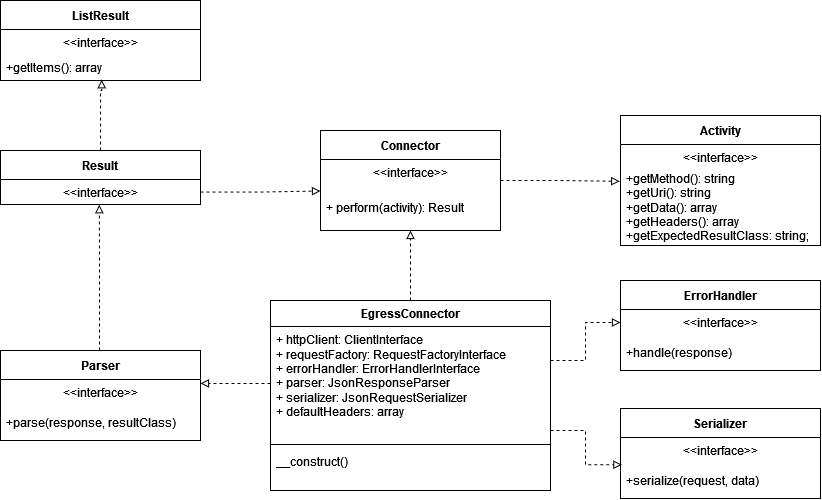

The diagram above was exported from draw.io. Its source (the exported page's mxGraphModel, read from the mxfile embedded in the PNG):
<mxGraphModel dx="1761" dy="464" grid="1" gridSize="10" guides="1" tooltips="1" connect="1" arrows="1" fold="1" page="1" pageScale="1" pageWidth="827" pageHeight="1169" math="0" shadow="0">
  <root>
    <mxCell id="0" />
    <mxCell id="1" parent="0" />
    <mxCell id="vE24oWqSTmOk0UfnK52F-87" style="edgeStyle=orthogonalEdgeStyle;rounded=0;orthogonalLoop=1;jettySize=auto;html=1;entryX=0.5;entryY=1;entryDx=0;entryDy=0;entryPerimeter=0;endArrow=block;endFill=0;dashed=1;" parent="1" source="vE24oWqSTmOk0UfnK52F-1" target="vE24oWqSTmOk0UfnK52F-10" edge="1">
      <mxGeometry relative="1" as="geometry" />
    </mxCell>
    <mxCell id="vE24oWqSTmOk0UfnK52F-1" value="EgressConnector" style="swimlane;fontStyle=1;align=center;verticalAlign=top;childLayout=stackLayout;horizontal=1;startSize=26;horizontalStack=0;resizeParent=1;resizeParentMax=0;resizeLast=0;collapsible=1;marginBottom=0;whiteSpace=wrap;html=1;" parent="1" vertex="1">
      <mxGeometry x="210" y="380" width="280" height="190" as="geometry" />
    </mxCell>
    <mxCell id="vE24oWqSTmOk0UfnK52F-2" value="&lt;div&gt;+ httpClient: ClientInterface&lt;/div&gt;&lt;div&gt;+ requestFactory: RequestFactoryInterface&lt;/div&gt;&lt;div&gt;+ errorHandler: ErrorHandlerInterface&lt;/div&gt;&lt;div&gt;+ parser: JsonResponseParser&lt;/div&gt;&lt;div&gt;+ serializer: JsonRequestSerializer&lt;/div&gt;&lt;div&gt;+ defaultHeaders: array&lt;br&gt;&lt;/div&gt;&lt;div&gt;&lt;br&gt;&lt;/div&gt;" style="text;strokeColor=none;fillColor=none;align=left;verticalAlign=top;spacingLeft=4;spacingRight=4;overflow=hidden;rotatable=0;points=[[0,0.5],[1,0.5]];portConstraint=eastwest;whiteSpace=wrap;html=1;" parent="vE24oWqSTmOk0UfnK52F-1" vertex="1">
      <mxGeometry y="26" width="280" height="114" as="geometry" />
    </mxCell>
    <mxCell id="vE24oWqSTmOk0UfnK52F-3" value="" style="line;strokeWidth=1;fillColor=none;align=left;verticalAlign=middle;spacingTop=-1;spacingLeft=3;spacingRight=3;rotatable=0;labelPosition=right;points=[];portConstraint=eastwest;strokeColor=inherit;" parent="vE24oWqSTmOk0UfnK52F-1" vertex="1">
      <mxGeometry y="140" width="280" height="8" as="geometry" />
    </mxCell>
    <mxCell id="vE24oWqSTmOk0UfnK52F-4" value="__construct()" style="text;strokeColor=none;fillColor=none;align=left;verticalAlign=top;spacingLeft=4;spacingRight=4;overflow=hidden;rotatable=0;points=[[0,0.5],[1,0.5]];portConstraint=eastwest;whiteSpace=wrap;html=1;" parent="vE24oWqSTmOk0UfnK52F-1" vertex="1">
      <mxGeometry y="148" width="280" height="42" as="geometry" />
    </mxCell>
    <mxCell id="vE24oWqSTmOk0UfnK52F-90" style="edgeStyle=orthogonalEdgeStyle;rounded=0;orthogonalLoop=1;jettySize=auto;html=1;entryX=-0.004;entryY=0.155;entryDx=0;entryDy=0;entryPerimeter=0;endArrow=block;endFill=0;dashed=1;" parent="1" source="vE24oWqSTmOk0UfnK52F-8" target="vE24oWqSTmOk0UfnK52F-23" edge="1">
      <mxGeometry relative="1" as="geometry" />
    </mxCell>
    <mxCell id="vE24oWqSTmOk0UfnK52F-8" value="Connector" style="swimlane;fontStyle=1;align=center;verticalAlign=middle;childLayout=stackLayout;horizontal=1;startSize=29;horizontalStack=0;resizeParent=1;resizeParentMax=0;resizeLast=0;collapsible=0;marginBottom=0;html=1;whiteSpace=wrap;" parent="1" vertex="1">
      <mxGeometry x="260" y="210" width="180" height="100" as="geometry" />
    </mxCell>
    <mxCell id="vE24oWqSTmOk0UfnK52F-9" value="&amp;lt;&amp;lt;interface&amp;gt;&amp;gt;" style="text;html=1;strokeColor=none;fillColor=none;align=center;verticalAlign=middle;spacingLeft=4;spacingRight=4;overflow=hidden;rotatable=0;points=[[0,0.5],[1,0.5]];portConstraint=eastwest;whiteSpace=wrap;" parent="vE24oWqSTmOk0UfnK52F-8" vertex="1">
      <mxGeometry y="29" width="180" height="25" as="geometry" />
    </mxCell>
    <mxCell id="vE24oWqSTmOk0UfnK52F-10" value="+ perform(activity): Result" style="text;html=1;strokeColor=none;fillColor=none;align=left;verticalAlign=middle;spacingLeft=4;spacingRight=4;overflow=hidden;rotatable=0;points=[[0,0.5],[1,0.5]];portConstraint=eastwest;whiteSpace=wrap;" parent="vE24oWqSTmOk0UfnK52F-8" vertex="1">
      <mxGeometry y="54" width="180" height="46" as="geometry" />
    </mxCell>
    <mxCell id="vE24oWqSTmOk0UfnK52F-77" style="edgeStyle=orthogonalEdgeStyle;rounded=0;orthogonalLoop=1;jettySize=auto;html=1;entryX=0.506;entryY=0.971;entryDx=0;entryDy=0;entryPerimeter=0;endArrow=block;endFill=0;dashed=1;" parent="1" source="vE24oWqSTmOk0UfnK52F-17" target="vE24oWqSTmOk0UfnK52F-26" edge="1">
      <mxGeometry relative="1" as="geometry">
        <Array as="points">
          <mxPoint x="40" y="170" />
          <mxPoint x="41" y="170" />
        </Array>
      </mxGeometry>
    </mxCell>
    <mxCell id="vE24oWqSTmOk0UfnK52F-17" value="Result" style="swimlane;fontStyle=1;align=center;verticalAlign=middle;childLayout=stackLayout;horizontal=1;startSize=29;horizontalStack=0;resizeParent=1;resizeParentMax=0;resizeLast=0;collapsible=0;marginBottom=0;html=1;whiteSpace=wrap;" parent="1" vertex="1">
      <mxGeometry x="-60" y="230" width="200" height="54" as="geometry" />
    </mxCell>
    <mxCell id="vE24oWqSTmOk0UfnK52F-18" value="&amp;lt;&amp;lt;interface&amp;gt;&amp;gt;" style="text;html=1;strokeColor=none;fillColor=none;align=center;verticalAlign=middle;spacingLeft=4;spacingRight=4;overflow=hidden;rotatable=0;points=[[0,0.5],[1,0.5]];portConstraint=eastwest;whiteSpace=wrap;" parent="vE24oWqSTmOk0UfnK52F-17" vertex="1">
      <mxGeometry y="29" width="200" height="25" as="geometry" />
    </mxCell>
    <mxCell id="vE24oWqSTmOk0UfnK52F-21" value="Activity" style="swimlane;fontStyle=1;align=center;verticalAlign=middle;childLayout=stackLayout;horizontal=1;startSize=29;horizontalStack=0;resizeParent=1;resizeParentMax=0;resizeLast=0;collapsible=0;marginBottom=0;html=1;whiteSpace=wrap;" parent="1" vertex="1">
      <mxGeometry x="560" y="195" width="200" height="130" as="geometry" />
    </mxCell>
    <mxCell id="vE24oWqSTmOk0UfnK52F-22" value="&amp;lt;&amp;lt;interface&amp;gt;&amp;gt;" style="text;html=1;strokeColor=none;fillColor=none;align=center;verticalAlign=middle;spacingLeft=4;spacingRight=4;overflow=hidden;rotatable=0;points=[[0,0.5],[1,0.5]];portConstraint=eastwest;whiteSpace=wrap;" parent="vE24oWqSTmOk0UfnK52F-21" vertex="1">
      <mxGeometry y="29" width="200" height="25" as="geometry" />
    </mxCell>
    <mxCell id="vE24oWqSTmOk0UfnK52F-23" value="&lt;div&gt;+getMethod(): string&lt;/div&gt;&lt;div&gt;+getUri(): string&lt;/div&gt;&lt;div&gt;+getData(): array&lt;/div&gt;&lt;div&gt;+getHeaders(): array&lt;/div&gt;&lt;div&gt;+getExpectedResultClass: string;&lt;br&gt;&lt;/div&gt;" style="text;html=1;strokeColor=none;fillColor=none;align=left;verticalAlign=middle;spacingLeft=4;spacingRight=4;overflow=hidden;rotatable=0;points=[[0,0.5],[1,0.5]];portConstraint=eastwest;whiteSpace=wrap;" parent="vE24oWqSTmOk0UfnK52F-21" vertex="1">
      <mxGeometry y="54" width="200" height="76" as="geometry" />
    </mxCell>
    <mxCell id="vE24oWqSTmOk0UfnK52F-24" value="ListResult" style="swimlane;fontStyle=1;align=center;verticalAlign=middle;childLayout=stackLayout;horizontal=1;startSize=29;horizontalStack=0;resizeParent=1;resizeParentMax=0;resizeLast=0;collapsible=0;marginBottom=0;html=1;whiteSpace=wrap;" parent="1" vertex="1">
      <mxGeometry x="-60" y="80" width="200" height="80" as="geometry" />
    </mxCell>
    <mxCell id="vE24oWqSTmOk0UfnK52F-25" value="&amp;lt;&amp;lt;interface&amp;gt;&amp;gt;" style="text;html=1;strokeColor=none;fillColor=none;align=center;verticalAlign=middle;spacingLeft=4;spacingRight=4;overflow=hidden;rotatable=0;points=[[0,0.5],[1,0.5]];portConstraint=eastwest;whiteSpace=wrap;" parent="vE24oWqSTmOk0UfnK52F-24" vertex="1">
      <mxGeometry y="29" width="200" height="25" as="geometry" />
    </mxCell>
    <mxCell id="vE24oWqSTmOk0UfnK52F-26" value="+getItems(): array" style="text;html=1;strokeColor=none;fillColor=none;align=left;verticalAlign=middle;spacingLeft=4;spacingRight=4;overflow=hidden;rotatable=0;points=[[0,0.5],[1,0.5]];portConstraint=eastwest;whiteSpace=wrap;" parent="vE24oWqSTmOk0UfnK52F-24" vertex="1">
      <mxGeometry y="54" width="200" height="26" as="geometry" />
    </mxCell>
    <mxCell id="vE24oWqSTmOk0UfnK52F-76" style="edgeStyle=orthogonalEdgeStyle;rounded=0;orthogonalLoop=1;jettySize=auto;html=1;entryX=0.494;entryY=1.01;entryDx=0;entryDy=0;entryPerimeter=0;endArrow=block;endFill=0;dashed=1;" parent="1" source="vE24oWqSTmOk0UfnK52F-32" target="vE24oWqSTmOk0UfnK52F-18" edge="1">
      <mxGeometry relative="1" as="geometry">
        <Array as="points">
          <mxPoint x="39" y="360" />
          <mxPoint x="39" y="360" />
        </Array>
      </mxGeometry>
    </mxCell>
    <mxCell id="vE24oWqSTmOk0UfnK52F-32" value="Parser" style="swimlane;fontStyle=1;align=center;verticalAlign=middle;childLayout=stackLayout;horizontal=1;startSize=29;horizontalStack=0;resizeParent=1;resizeParentMax=0;resizeLast=0;collapsible=0;marginBottom=0;html=1;whiteSpace=wrap;" parent="1" vertex="1">
      <mxGeometry x="-60" y="430" width="200" height="90" as="geometry" />
    </mxCell>
    <mxCell id="vE24oWqSTmOk0UfnK52F-33" value="&amp;lt;&amp;lt;interface&amp;gt;&amp;gt;" style="text;html=1;strokeColor=none;fillColor=none;align=center;verticalAlign=middle;spacingLeft=4;spacingRight=4;overflow=hidden;rotatable=0;points=[[0,0.5],[1,0.5]];portConstraint=eastwest;whiteSpace=wrap;" parent="vE24oWqSTmOk0UfnK52F-32" vertex="1">
      <mxGeometry y="29" width="200" height="25" as="geometry" />
    </mxCell>
    <mxCell id="vE24oWqSTmOk0UfnK52F-34" value="+parse(response, resultClass)" style="text;html=1;strokeColor=none;fillColor=none;align=left;verticalAlign=middle;spacingLeft=4;spacingRight=4;overflow=hidden;rotatable=0;points=[[0,0.5],[1,0.5]];portConstraint=eastwest;whiteSpace=wrap;" parent="vE24oWqSTmOk0UfnK52F-32" vertex="1">
      <mxGeometry y="54" width="200" height="36" as="geometry" />
    </mxCell>
    <mxCell id="vE24oWqSTmOk0UfnK52F-46" value="Serializer" style="swimlane;fontStyle=1;align=center;verticalAlign=middle;childLayout=stackLayout;horizontal=1;startSize=29;horizontalStack=0;resizeParent=1;resizeParentMax=0;resizeLast=0;collapsible=0;marginBottom=0;html=1;whiteSpace=wrap;" parent="1" vertex="1">
      <mxGeometry x="560" y="488" width="200" height="90" as="geometry" />
    </mxCell>
    <mxCell id="vE24oWqSTmOk0UfnK52F-47" value="&amp;lt;&amp;lt;interface&amp;gt;&amp;gt;" style="text;html=1;strokeColor=none;fillColor=none;align=center;verticalAlign=middle;spacingLeft=4;spacingRight=4;overflow=hidden;rotatable=0;points=[[0,0.5],[1,0.5]];portConstraint=eastwest;whiteSpace=wrap;" parent="vE24oWqSTmOk0UfnK52F-46" vertex="1">
      <mxGeometry y="29" width="200" height="25" as="geometry" />
    </mxCell>
    <mxCell id="vE24oWqSTmOk0UfnK52F-48" value="+serialize(request, data)" style="text;html=1;strokeColor=none;fillColor=none;align=left;verticalAlign=middle;spacingLeft=4;spacingRight=4;overflow=hidden;rotatable=0;points=[[0,0.5],[1,0.5]];portConstraint=eastwest;whiteSpace=wrap;" parent="vE24oWqSTmOk0UfnK52F-46" vertex="1">
      <mxGeometry y="54" width="200" height="36" as="geometry" />
    </mxCell>
    <mxCell id="vE24oWqSTmOk0UfnK52F-60" value="ErrorHandler" style="swimlane;fontStyle=1;align=center;verticalAlign=middle;childLayout=stackLayout;horizontal=1;startSize=29;horizontalStack=0;resizeParent=1;resizeParentMax=0;resizeLast=0;collapsible=0;marginBottom=0;html=1;whiteSpace=wrap;" parent="1" vertex="1">
      <mxGeometry x="560" y="360" width="200" height="90" as="geometry" />
    </mxCell>
    <mxCell id="vE24oWqSTmOk0UfnK52F-61" value="&amp;lt;&amp;lt;interface&amp;gt;&amp;gt;" style="text;html=1;strokeColor=none;fillColor=none;align=center;verticalAlign=middle;spacingLeft=4;spacingRight=4;overflow=hidden;rotatable=0;points=[[0,0.5],[1,0.5]];portConstraint=eastwest;whiteSpace=wrap;" parent="vE24oWqSTmOk0UfnK52F-60" vertex="1">
      <mxGeometry y="29" width="200" height="25" as="geometry" />
    </mxCell>
    <mxCell id="vE24oWqSTmOk0UfnK52F-62" value="+handle(response)" style="text;html=1;strokeColor=none;fillColor=none;align=left;verticalAlign=middle;spacingLeft=4;spacingRight=4;overflow=hidden;rotatable=0;points=[[0,0.5],[1,0.5]];portConstraint=eastwest;whiteSpace=wrap;" parent="vE24oWqSTmOk0UfnK52F-60" vertex="1">
      <mxGeometry y="54" width="200" height="36" as="geometry" />
    </mxCell>
    <mxCell id="vE24oWqSTmOk0UfnK52F-80" style="edgeStyle=orthogonalEdgeStyle;rounded=0;orthogonalLoop=1;jettySize=auto;html=1;entryX=0;entryY=0.141;entryDx=0;entryDy=0;entryPerimeter=0;endArrow=block;endFill=0;dashed=1;" parent="1" source="vE24oWqSTmOk0UfnK52F-18" target="vE24oWqSTmOk0UfnK52F-10" edge="1">
      <mxGeometry relative="1" as="geometry" />
    </mxCell>
    <mxCell id="vE24oWqSTmOk0UfnK52F-89" style="edgeStyle=orthogonalEdgeStyle;rounded=0;orthogonalLoop=1;jettySize=auto;html=1;entryX=0;entryY=0.054;entryDx=0;entryDy=0;entryPerimeter=0;endArrow=block;endFill=0;strokeColor=none;dashed=1;" parent="1" source="vE24oWqSTmOk0UfnK52F-9" target="vE24oWqSTmOk0UfnK52F-23" edge="1">
      <mxGeometry relative="1" as="geometry" />
    </mxCell>
    <mxCell id="PdoGMP2dCnRttjwI8Gxw-1" style="edgeStyle=orthogonalEdgeStyle;rounded=0;orthogonalLoop=1;jettySize=auto;html=1;endArrow=block;endFill=0;dashed=1;" edge="1" parent="1" source="vE24oWqSTmOk0UfnK52F-2" target="vE24oWqSTmOk0UfnK52F-61">
      <mxGeometry relative="1" as="geometry">
        <Array as="points">
          <mxPoint x="525" y="440" />
          <mxPoint x="525" y="402" />
        </Array>
      </mxGeometry>
    </mxCell>
    <mxCell id="PdoGMP2dCnRttjwI8Gxw-2" style="edgeStyle=orthogonalEdgeStyle;rounded=0;orthogonalLoop=1;jettySize=auto;html=1;entryX=0.007;entryY=0.062;entryDx=0;entryDy=0;entryPerimeter=0;endArrow=block;endFill=0;dashed=1;" edge="1" parent="1" source="vE24oWqSTmOk0UfnK52F-2" target="vE24oWqSTmOk0UfnK52F-48">
      <mxGeometry relative="1" as="geometry">
        <Array as="points">
          <mxPoint x="525" y="510" />
          <mxPoint x="525" y="544" />
        </Array>
      </mxGeometry>
    </mxCell>
    <mxCell id="PdoGMP2dCnRttjwI8Gxw-4" style="edgeStyle=orthogonalEdgeStyle;rounded=0;orthogonalLoop=1;jettySize=auto;html=1;endArrow=block;endFill=0;dashed=1;" edge="1" parent="1" source="vE24oWqSTmOk0UfnK52F-2" target="vE24oWqSTmOk0UfnK52F-33">
      <mxGeometry relative="1" as="geometry">
        <Array as="points">
          <mxPoint x="160" y="463" />
          <mxPoint x="160" y="463" />
        </Array>
      </mxGeometry>
    </mxCell>
  </root>
</mxGraphModel>